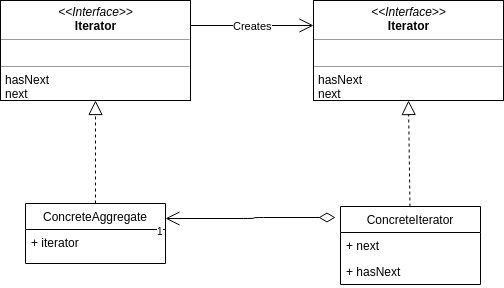

The diagram above was exported from draw.io. Its source (the exported page's mxGraphModel, read from the mxfile embedded in the PNG):
<mxGraphModel dx="1327" dy="972" grid="1" gridSize="10" guides="1" tooltips="1" connect="1" arrows="1" fold="1" page="1" pageScale="1" pageWidth="827" pageHeight="1169" math="0" shadow="0">
  <root>
    <mxCell id="0" />
    <mxCell id="1" parent="0" />
    <mxCell id="n7wU3tFG2jwz9D_AtrW5-3" value="&lt;p style=&quot;margin: 0px ; margin-top: 4px ; text-align: center&quot;&gt;&lt;i&gt;&amp;lt;&amp;lt;Interface&amp;gt;&amp;gt;&lt;/i&gt;&lt;br&gt;&lt;b&gt;Iterator&lt;/b&gt;&lt;/p&gt;&lt;hr size=&quot;1&quot;&gt;&lt;p style=&quot;margin: 0px ; margin-left: 4px&quot;&gt;&lt;br&gt;&lt;/p&gt;&lt;hr size=&quot;1&quot;&gt;&lt;p style=&quot;margin: 0px ; margin-left: 4px&quot;&gt;hasNext&lt;/p&gt;&lt;p style=&quot;margin: 0px ; margin-left: 4px&quot;&gt;next&lt;br&gt;&lt;br&gt;&lt;/p&gt;" style="verticalAlign=top;align=left;overflow=fill;fontSize=12;fontFamily=Helvetica;html=1;" vertex="1" parent="1">
      <mxGeometry x="413" y="130" width="190" height="100" as="geometry" />
    </mxCell>
    <mxCell id="n7wU3tFG2jwz9D_AtrW5-37" value="&lt;p style=&quot;margin: 0px ; margin-top: 4px ; text-align: center&quot;&gt;&lt;i&gt;&amp;lt;&amp;lt;Interface&amp;gt;&amp;gt;&lt;/i&gt;&lt;br&gt;&lt;b&gt;Iterator&lt;/b&gt;&lt;/p&gt;&lt;hr size=&quot;1&quot;&gt;&lt;p style=&quot;margin: 0px ; margin-left: 4px&quot;&gt;&lt;br&gt;&lt;/p&gt;&lt;hr size=&quot;1&quot;&gt;&lt;p style=&quot;margin: 0px ; margin-left: 4px&quot;&gt;hasNext&lt;/p&gt;&lt;p style=&quot;margin: 0px ; margin-left: 4px&quot;&gt;next&lt;br&gt;&lt;br&gt;&lt;/p&gt;" style="verticalAlign=top;align=left;overflow=fill;fontSize=12;fontFamily=Helvetica;html=1;" vertex="1" parent="1">
      <mxGeometry x="100" y="130" width="190" height="100" as="geometry" />
    </mxCell>
    <mxCell id="n7wU3tFG2jwz9D_AtrW5-6" value="Creates" style="endArrow=open;endFill=1;endSize=12;html=1;entryX=0;entryY=0.25;entryDx=0;entryDy=0;exitX=1;exitY=0.25;exitDx=0;exitDy=0;" edge="1" parent="1" source="n7wU3tFG2jwz9D_AtrW5-37" target="n7wU3tFG2jwz9D_AtrW5-3">
      <mxGeometry width="160" relative="1" as="geometry">
        <mxPoint x="290" y="180" as="sourcePoint" />
        <mxPoint x="420" y="180" as="targetPoint" />
      </mxGeometry>
    </mxCell>
    <mxCell id="n7wU3tFG2jwz9D_AtrW5-7" value="ConcreteIterator" style="swimlane;fontStyle=0;childLayout=stackLayout;horizontal=1;startSize=26;fillColor=none;horizontalStack=0;resizeParent=1;resizeParentMax=0;resizeLast=0;collapsible=1;marginBottom=0;" vertex="1" parent="1">
      <mxGeometry x="440" y="336" width="140" height="78" as="geometry" />
    </mxCell>
    <mxCell id="n7wU3tFG2jwz9D_AtrW5-10" value="+ next" style="text;strokeColor=none;fillColor=none;align=left;verticalAlign=top;spacingLeft=4;spacingRight=4;overflow=hidden;rotatable=0;points=[[0,0.5],[1,0.5]];portConstraint=eastwest;" vertex="1" parent="n7wU3tFG2jwz9D_AtrW5-7">
      <mxGeometry y="26" width="140" height="26" as="geometry" />
    </mxCell>
    <mxCell id="n7wU3tFG2jwz9D_AtrW5-8" value="+ hasNext" style="text;strokeColor=none;fillColor=none;align=left;verticalAlign=top;spacingLeft=4;spacingRight=4;overflow=hidden;rotatable=0;points=[[0,0.5],[1,0.5]];portConstraint=eastwest;" vertex="1" parent="n7wU3tFG2jwz9D_AtrW5-7">
      <mxGeometry y="52" width="140" height="26" as="geometry" />
    </mxCell>
    <mxCell id="n7wU3tFG2jwz9D_AtrW5-16" value="ConcreteAggregate" style="swimlane;fontStyle=0;childLayout=stackLayout;horizontal=1;startSize=26;fillColor=none;horizontalStack=0;resizeParent=1;resizeParentMax=0;resizeLast=0;collapsible=1;marginBottom=0;" vertex="1" parent="1">
      <mxGeometry x="125" y="333" width="140" height="60" as="geometry" />
    </mxCell>
    <mxCell id="n7wU3tFG2jwz9D_AtrW5-17" value="+ iterator&#10;" style="text;strokeColor=none;fillColor=none;align=left;verticalAlign=top;spacingLeft=4;spacingRight=4;overflow=hidden;rotatable=0;points=[[0,0.5],[1,0.5]];portConstraint=eastwest;" vertex="1" parent="n7wU3tFG2jwz9D_AtrW5-16">
      <mxGeometry y="26" width="140" height="34" as="geometry" />
    </mxCell>
    <mxCell id="n7wU3tFG2jwz9D_AtrW5-19" value="" style="endArrow=block;dashed=1;endFill=0;endSize=12;html=1;entryX=0.5;entryY=1;entryDx=0;entryDy=0;" edge="1" parent="1" source="n7wU3tFG2jwz9D_AtrW5-7" target="n7wU3tFG2jwz9D_AtrW5-3">
      <mxGeometry width="160" relative="1" as="geometry">
        <mxPoint x="610" y="480" as="sourcePoint" />
        <mxPoint x="770" y="480" as="targetPoint" />
      </mxGeometry>
    </mxCell>
    <mxCell id="n7wU3tFG2jwz9D_AtrW5-20" value="" style="endArrow=open;html=1;endSize=12;startArrow=diamondThin;startSize=14;startFill=0;edgeStyle=orthogonalEdgeStyle;exitX=-0.036;exitY=0.141;exitDx=0;exitDy=0;entryX=1;entryY=0.25;entryDx=0;entryDy=0;exitPerimeter=0;" edge="1" parent="1" source="n7wU3tFG2jwz9D_AtrW5-7" target="n7wU3tFG2jwz9D_AtrW5-16">
      <mxGeometry relative="1" as="geometry">
        <mxPoint x="340" y="490" as="sourcePoint" />
        <mxPoint x="500" y="490" as="targetPoint" />
      </mxGeometry>
    </mxCell>
    <mxCell id="n7wU3tFG2jwz9D_AtrW5-22" value="1" style="resizable=0;html=1;align=right;verticalAlign=top;labelBackgroundColor=#ffffff;fontSize=10;" connectable="0" vertex="1" parent="n7wU3tFG2jwz9D_AtrW5-20">
      <mxGeometry x="1" relative="1" as="geometry" />
    </mxCell>
    <mxCell id="n7wU3tFG2jwz9D_AtrW5-24" value="" style="endArrow=block;dashed=1;endFill=0;endSize=12;html=1;exitX=0.5;exitY=0;exitDx=0;exitDy=0;" edge="1" parent="1" source="n7wU3tFG2jwz9D_AtrW5-16">
      <mxGeometry width="160" relative="1" as="geometry">
        <mxPoint x="194" y="330" as="sourcePoint" />
        <mxPoint x="195" y="230" as="targetPoint" />
      </mxGeometry>
    </mxCell>
  </root>
</mxGraphModel>